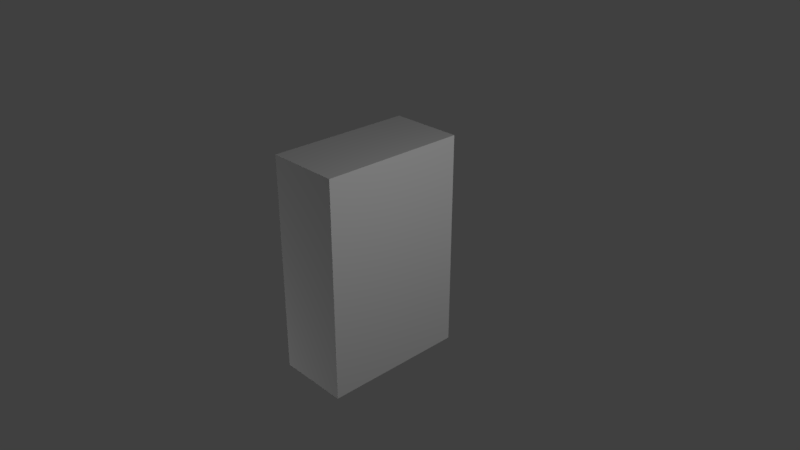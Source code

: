 # Source: wall.blend  (saved by Blender 2.78.0; exported with 4.5.12 LTS)
import bpy
from mathutils import Matrix  # noqa: F401  (used for matrix-valued properties, if any)

bpy.ops.wm.read_factory_settings(use_empty=True)
scene = bpy.context.scene
scene.name = 'Scene'

# ---- collections
col_collection_1 = bpy.data.collections.new('Collection 1'); scene.collection.children.link(col_collection_1)

# ---- materials (node trees are filled in below, after node groups)
mat_material = bpy.data.materials.new('Material')
mat_material.alpha_threshold = 0.0
mat_material.use_transparent_shadow = False
mat_material.roughness = 0.5
mat_material.line_color = (0.0, 0.0, 0.0, 1.0)

# ---- material node trees

# ---- world
world_world = bpy.data.worlds.new('World'); scene.world = world_world
world_world.color = (0.05088, 0.05088, 0.05088)
world_world.use_sun_shadow = False
world_world.sun_shadow_jitter_overblur = 0.0
world_world.cycles.sampling_method = 'MANUAL'

# ---- cameras
cam_camera = bpy.data.cameras.new('Camera')
cam_camera.clip_end = 100.0
cam_camera.lens = 35.0
cam_camera.sensor_width = 32.0
cam_camera.sensor_height = 18.0
cam_camera.ortho_scale = 7.314
cam_camera.dof.focus_distance = 0.0
cam_camera.dof.aperture_fstop = 128.0

# ---- lights
light_lamp = bpy.data.lights.new('Lamp', 'POINT')
light_lamp.transmission_factor = 0.0
light_lamp.cutoff_distance = 30.0
light_lamp.energy = 100.0
light_lamp.shadow_buffer_clip_start = 1.001
light_lamp.shadow_soft_size = 0.1
light_lamp.shadow_maximum_resolution = 0.006
light_lamp.use_absolute_resolution = True
light_lamp_001 = bpy.data.lights.new('Lamp.001', 'POINT')
light_lamp_001.transmission_factor = 0.0
light_lamp_001.cutoff_distance = 30.0
light_lamp_001.energy = 100.0
light_lamp_001.shadow_buffer_clip_start = 1.001
light_lamp_001.shadow_soft_size = 0.1
light_lamp_001.shadow_maximum_resolution = 0.006
light_lamp_001.use_absolute_resolution = True
light_lamp_002 = bpy.data.lights.new('Lamp.002', 'POINT')
light_lamp_002.transmission_factor = 0.0
light_lamp_002.cutoff_distance = 30.0
light_lamp_002.energy = 100.0
light_lamp_002.shadow_buffer_clip_start = 1.001
light_lamp_002.shadow_soft_size = 0.1
light_lamp_002.shadow_maximum_resolution = 0.006
light_lamp_002.use_absolute_resolution = True
light_lamp_003 = bpy.data.lights.new('Lamp.003', 'POINT')
light_lamp_003.transmission_factor = 0.0
light_lamp_003.cutoff_distance = 30.0
light_lamp_003.energy = 100.0
light_lamp_003.shadow_buffer_clip_start = 1.001
light_lamp_003.shadow_soft_size = 0.1
light_lamp_003.shadow_maximum_resolution = 0.006
light_lamp_003.use_absolute_resolution = True

# ---- meshes
me_cube = bpy.data.meshes.new('Cube')
me_cube.from_pydata([(1.0, 1.0, -1.0), (1.0, -1.0, -1.0), (-1.0, -1.0, -1.0), (-1.0, 1.0, -1.0), (1.0, 1.0, 1.0), (1.0, -1.0, 1.0), (-1.0, -1.0, 1.0), (-1.0, 1.0, 1.0)], [], [(0, 1, 2, 3), (4, 7, 6, 5), (0, 4, 5, 1), (1, 5, 6, 2), (2, 6, 7, 3), (4, 0, 3, 7)])
_uv = me_cube.uv_layers.new(name='UVMap')
_uv.uv.foreach_set('vector', [0.3015, 0.9721, 0.02655, 0.9721, 0.02655, 0.5597, 0.3015, 0.5597, 0.6402, 0.9642, 0.3546, 0.9642, 0.3546, 0.5358, 0.6402, 0.5358, 0.6449, 0.03267, 0.6449, 0.4673, 0.3552, 0.4673, 0.3552, 0.03267, 0.3019, 0.04714, 0.3019, 0.4766, 0.01558, 0.4766, 0.01558, 0.04714, 0.6931, 0.9643, 0.6931, 0.5595, 0.9631, 0.5595, 0.9631, 0.9643, 0.9729, 0.02888, 0.9729, 0.4552, 0.6886, 0.4552, 0.6886, 0.02888])
me_cube.materials.append(mat_material)
me_cube.use_remesh_preserve_volume = False
me_cube.use_remesh_preserve_attributes = False
me_cube.use_mirror_vertex_groups = False
me_cube.update()

# ---- objects
ob_cube = bpy.data.objects.new('Cube', me_cube)
ob_lamp = bpy.data.objects.new('Lamp', light_lamp)
ob_camera = bpy.data.objects.new('Camera', cam_camera)
ob_lamp_001 = bpy.data.objects.new('Lamp.001', light_lamp_001)
ob_lamp_002 = bpy.data.objects.new('Lamp.002', light_lamp_002)
ob_lamp_003 = bpy.data.objects.new('Lamp.003', light_lamp_003)

# ---- transforms, parenting, visibility, modifiers, constraints
ob_cube.location = (0.0, 0.0, 0.0)
ob_cube.scale = (0.5, 1.0, 1.5)
ob_cube.lock_rotations_4d = False
ob_cube.empty_display_type = 'ARROWS'
ob_cube.lineart.crease_threshold = 0.0
ob_lamp.location = (-3.911, -3.959, -3.113)
ob_lamp.rotation_euler = (0.6503, 0.05522, 1.866)
ob_lamp.lock_rotations_4d = False
ob_lamp.empty_display_type = 'ARROWS'
ob_lamp.color = (0.0, 0.0, 0.0, 0.0)
ob_lamp.lineart.crease_threshold = 0.0
ob_camera.location = (7.481, -6.508, 5.344)
ob_camera.rotation_euler = (1.109, 0.0, 0.8149)
ob_camera.lock_rotations_4d = False
ob_camera.empty_display_type = 'ARROWS'
ob_camera.color = (0.0, 0.0, 0.0, 0.0)
ob_camera.display_type = 'WIRE'
ob_camera.lineart.crease_threshold = 0.0
ob_lamp_001.location = (5.12, -0.2697, 3.782)
ob_lamp_001.rotation_euler = (0.6503, 0.05522, 1.866)
ob_lamp_001.lock_rotations_4d = False
ob_lamp_001.empty_display_type = 'ARROWS'
ob_lamp_001.color = (0.0, 0.0, 0.0, 0.0)
ob_lamp_001.lineart.crease_threshold = 0.0
ob_lamp_002.location = (2.213, 5.806, 1.161)
ob_lamp_002.rotation_euler = (0.6503, 0.05522, 1.866)
ob_lamp_002.lock_rotations_4d = False
ob_lamp_002.empty_display_type = 'ARROWS'
ob_lamp_002.color = (0.0, 0.0, 0.0, 0.0)
ob_lamp_002.lineart.crease_threshold = 0.0
ob_lamp_003.location = (5.12, -0.2697, 3.782)
ob_lamp_003.rotation_euler = (0.6503, 0.05522, 1.866)
ob_lamp_003.lock_rotations_4d = False
ob_lamp_003.empty_display_type = 'ARROWS'
ob_lamp_003.color = (0.0, 0.0, 0.0, 0.0)
ob_lamp_003.lineart.crease_threshold = 0.0

# ---- collection membership
col_collection_1.objects.link(ob_cube)
col_collection_1.objects.link(ob_lamp)
col_collection_1.objects.link(ob_camera)
col_collection_1.objects.link(ob_lamp_001)
col_collection_1.objects.link(ob_lamp_002)
col_collection_1.objects.link(ob_lamp_003)

# ---- scene / render settings (as saved in the file)
scene.camera = ob_camera
scene.frame_start = 1; scene.frame_end = 250; scene.frame_set(0)
scene.render.engine = 'BLENDER_EEVEE_NEXT'
scene.render.resolution_percentage = 50
scene.render.dither_intensity = 0.0
scene.cycles.use_denoising = False
scene.cycles.samples = 128
scene.cycles.sampling_pattern = 'TABULATED_SOBOL'
scene.cycles.light_sampling_threshold = 0.0
scene.cycles.use_adaptive_sampling = False
scene.cycles.use_light_tree = False
scene.cycles.blur_glossy = 0.0
scene.cycles.sample_clamp_indirect = 0.0
scene.view_settings.view_transform = 'Standard'
bpy.context.view_layer.update()
